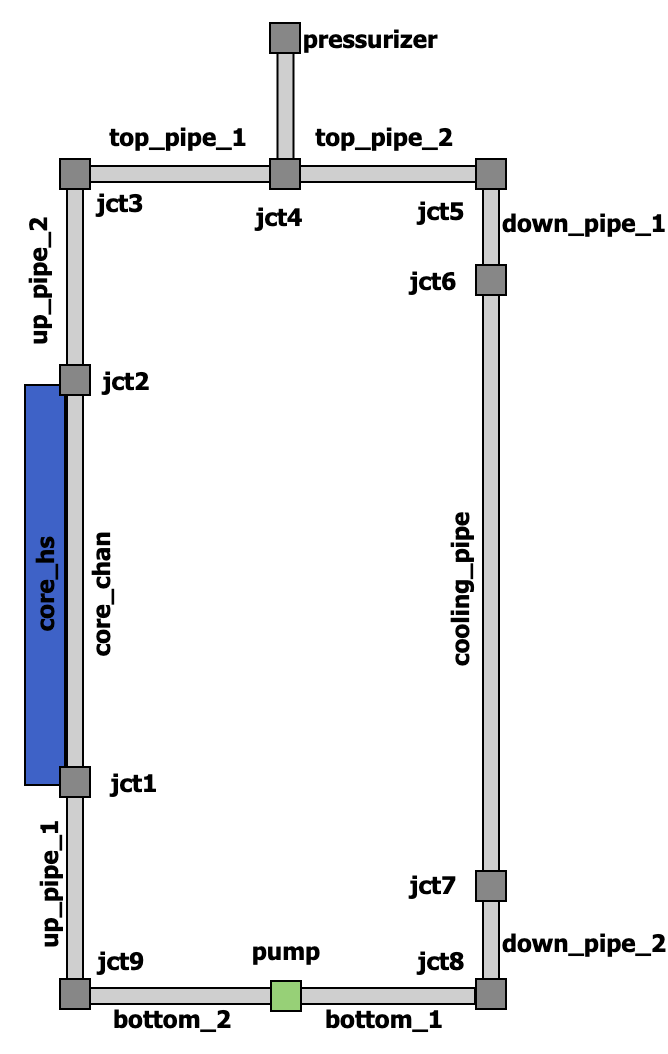

The diagram above was exported from draw.io. Its source (the exported page's mxGraphModel, read from the mxfile embedded in the PNG):
<mxGraphModel dx="1114" dy="793" grid="1" gridSize="10" guides="1" tooltips="1" connect="1" arrows="1" fold="1" page="1" pageScale="1" pageWidth="850" pageHeight="1100" math="0" shadow="0">
  <root>
    <mxCell id="0" />
    <mxCell id="1" parent="0" />
    <mxCell id="MwL3oagpwyYsXVt1F9xw-1" value="" style="rounded=0;whiteSpace=wrap;html=1;fillColor=#CFCFCF;" parent="1" vertex="1">
      <mxGeometry x="236.25" y="134" width="8" height="60" as="geometry" />
    </mxCell>
    <mxCell id="BtQooNXcR5fRB2e_4Zmb-20" value="" style="rounded=0;whiteSpace=wrap;html=1;fillColor=#CFCFCF;direction=south;" parent="1" vertex="1">
      <mxGeometry x="135" y="601.5" width="200" height="8" as="geometry" />
    </mxCell>
    <mxCell id="BtQooNXcR5fRB2e_4Zmb-15" value="" style="rounded=0;whiteSpace=wrap;html=1;fillColor=#CFCFCF;direction=south;" parent="1" vertex="1">
      <mxGeometry x="139" y="190.5" width="200" height="8" as="geometry" />
    </mxCell>
    <mxCell id="BtQooNXcR5fRB2e_4Zmb-6" value="&lt;p style=&quot;line-height: 100%;&quot;&gt;&lt;b&gt;&lt;font face=&quot;Tahoma&quot; style=&quot;font-size: 12px;&quot;&gt;core_hs&lt;/font&gt;&lt;/b&gt;&lt;/p&gt;" style="rounded=0;whiteSpace=wrap;html=1;fillColor=#3E62C7;horizontal=0;" parent="1" vertex="1">
      <mxGeometry x="110" y="300" width="20" height="200" as="geometry" />
    </mxCell>
    <mxCell id="BtQooNXcR5fRB2e_4Zmb-1" value="" style="rounded=0;whiteSpace=wrap;html=1;fillColor=#CFCFCF;" parent="1" vertex="1">
      <mxGeometry x="131" y="200" width="8" height="400" as="geometry" />
    </mxCell>
    <mxCell id="BtQooNXcR5fRB2e_4Zmb-3" value="" style="rounded=0;whiteSpace=wrap;html=1;fillColor=#878787;" parent="1" vertex="1">
      <mxGeometry x="127.5" y="187" width="15" height="15" as="geometry" />
    </mxCell>
    <mxCell id="BtQooNXcR5fRB2e_4Zmb-7" value="" style="rounded=0;whiteSpace=wrap;html=1;fillColor=#878787;" parent="1" vertex="1">
      <mxGeometry x="127.5" y="290" width="15" height="15" as="geometry" />
    </mxCell>
    <mxCell id="BtQooNXcR5fRB2e_4Zmb-8" value="" style="rounded=0;whiteSpace=wrap;html=1;fillColor=#878787;" parent="1" vertex="1">
      <mxGeometry x="127.5" y="491" width="15" height="15" as="geometry" />
    </mxCell>
    <mxCell id="BtQooNXcR5fRB2e_4Zmb-9" value="" style="rounded=0;whiteSpace=wrap;html=1;fillColor=#878787;" parent="1" vertex="1">
      <mxGeometry x="127.5" y="597" width="15" height="15" as="geometry" />
    </mxCell>
    <mxCell id="BtQooNXcR5fRB2e_4Zmb-10" value="&lt;p style=&quot;line-height: 100%;&quot;&gt;&lt;font face=&quot;Tahoma&quot;&gt;&lt;b style=&quot;&quot;&gt;&lt;font style=&quot;font-size: 12px;&quot;&gt;core_chan&lt;/font&gt;&lt;br&gt;&lt;/b&gt;&lt;/font&gt;&lt;/p&gt;" style="text;html=1;strokeColor=none;fillColor=none;align=center;verticalAlign=middle;whiteSpace=wrap;rounded=0;rotation=270;" parent="1" vertex="1">
      <mxGeometry x="73" y="390" width="150" height="30" as="geometry" />
    </mxCell>
    <mxCell id="BtQooNXcR5fRB2e_4Zmb-11" value="&lt;p style=&quot;line-height: 100%;&quot;&gt;&lt;font size=&quot;1&quot; face=&quot;Tahoma&quot; style=&quot;&quot;&gt;&lt;b style=&quot;font-size: 12px;&quot;&gt;jct1&lt;/b&gt;&lt;/font&gt;&lt;/p&gt;" style="text;html=1;strokeColor=none;fillColor=none;align=center;verticalAlign=middle;whiteSpace=wrap;rounded=0;" parent="1" vertex="1">
      <mxGeometry x="135" y="483.5" width="60" height="30" as="geometry" />
    </mxCell>
    <mxCell id="BtQooNXcR5fRB2e_4Zmb-12" value="&lt;p style=&quot;line-height: 100%;&quot;&gt;&lt;font size=&quot;1&quot; face=&quot;Tahoma&quot; style=&quot;&quot;&gt;&lt;b style=&quot;font-size: 12px;&quot;&gt;jct2&lt;/b&gt;&lt;/font&gt;&lt;/p&gt;" style="text;html=1;strokeColor=none;fillColor=none;align=center;verticalAlign=middle;whiteSpace=wrap;rounded=0;" parent="1" vertex="1">
      <mxGeometry x="131" y="282.5" width="60" height="30" as="geometry" />
    </mxCell>
    <mxCell id="BtQooNXcR5fRB2e_4Zmb-13" value="&lt;p style=&quot;line-height: 100%;&quot;&gt;&lt;font size=&quot;1&quot; face=&quot;Tahoma&quot; style=&quot;&quot;&gt;&lt;b style=&quot;font-size: 12px;&quot;&gt;jct3&lt;/b&gt;&lt;/font&gt;&lt;/p&gt;" style="text;html=1;strokeColor=none;fillColor=none;align=center;verticalAlign=middle;whiteSpace=wrap;rounded=0;" parent="1" vertex="1">
      <mxGeometry x="128" y="194" width="60" height="30" as="geometry" />
    </mxCell>
    <mxCell id="BtQooNXcR5fRB2e_4Zmb-14" value="" style="rounded=0;whiteSpace=wrap;html=1;fillColor=#CFCFCF;" parent="1" vertex="1">
      <mxGeometry x="339" y="198.5" width="8" height="400" as="geometry" />
    </mxCell>
    <mxCell id="BtQooNXcR5fRB2e_4Zmb-16" value="" style="rounded=0;whiteSpace=wrap;html=1;fillColor=#878787;" parent="1" vertex="1">
      <mxGeometry x="335.5" y="187" width="15" height="15" as="geometry" />
    </mxCell>
    <mxCell id="BtQooNXcR5fRB2e_4Zmb-17" value="" style="rounded=0;whiteSpace=wrap;html=1;fillColor=#878787;" parent="1" vertex="1">
      <mxGeometry x="335.5" y="240" width="15" height="15" as="geometry" />
    </mxCell>
    <mxCell id="BtQooNXcR5fRB2e_4Zmb-18" value="" style="rounded=0;whiteSpace=wrap;html=1;fillColor=#878787;" parent="1" vertex="1">
      <mxGeometry x="335.5" y="543" width="15" height="15" as="geometry" />
    </mxCell>
    <mxCell id="BtQooNXcR5fRB2e_4Zmb-19" value="" style="rounded=0;whiteSpace=wrap;html=1;fillColor=#878787;" parent="1" vertex="1">
      <mxGeometry x="335.5" y="597" width="15" height="15" as="geometry" />
    </mxCell>
    <mxCell id="BtQooNXcR5fRB2e_4Zmb-22" value="" style="rounded=0;whiteSpace=wrap;html=1;fillColor=#878787;" parent="1" vertex="1">
      <mxGeometry x="232.5" y="187" width="15" height="15" as="geometry" />
    </mxCell>
    <mxCell id="BtQooNXcR5fRB2e_4Zmb-29" value="&lt;p style=&quot;line-height: 100%;&quot;&gt;&lt;font face=&quot;Tahoma&quot;&gt;&lt;b style=&quot;&quot;&gt;&lt;font style=&quot;font-size: 12px;&quot;&gt;cooling_pipe&lt;/font&gt;&lt;/b&gt;&lt;/font&gt;&lt;/p&gt;" style="text;html=1;strokeColor=none;fillColor=none;align=center;verticalAlign=middle;whiteSpace=wrap;rounded=0;rotation=270;" parent="1" vertex="1">
      <mxGeometry x="252.5" y="388" width="150" height="30" as="geometry" />
    </mxCell>
    <mxCell id="BtQooNXcR5fRB2e_4Zmb-31" value="" style="rounded=0;whiteSpace=wrap;html=1;fillColor=#97D077;" parent="1" vertex="1">
      <mxGeometry x="233" y="598" width="15" height="15" as="geometry" />
    </mxCell>
    <mxCell id="BtQooNXcR5fRB2e_4Zmb-32" value="&lt;p style=&quot;line-height: 100%;&quot;&gt;&lt;font size=&quot;1&quot; face=&quot;Tahoma&quot; style=&quot;&quot;&gt;&lt;b style=&quot;font-size: 12px;&quot;&gt;pump&lt;/b&gt;&lt;/font&gt;&lt;/p&gt;" style="text;html=1;strokeColor=none;fillColor=none;align=center;verticalAlign=middle;whiteSpace=wrap;rounded=0;" parent="1" vertex="1">
      <mxGeometry x="210.5" y="568" width="60" height="30" as="geometry" />
    </mxCell>
    <mxCell id="BtQooNXcR5fRB2e_4Zmb-33" value="&lt;p style=&quot;line-height: 100%;&quot;&gt;&lt;font size=&quot;1&quot; face=&quot;Tahoma&quot; style=&quot;&quot;&gt;&lt;b style=&quot;font-size: 12px;&quot;&gt;jct4&lt;/b&gt;&lt;/font&gt;&lt;/p&gt;" style="text;html=1;strokeColor=none;fillColor=none;align=center;verticalAlign=middle;whiteSpace=wrap;rounded=0;" parent="1" vertex="1">
      <mxGeometry x="205" y="202" width="65" height="28" as="geometry" />
    </mxCell>
    <mxCell id="BtQooNXcR5fRB2e_4Zmb-34" value="&lt;p style=&quot;line-height: 100%;&quot;&gt;&lt;font size=&quot;1&quot; face=&quot;Tahoma&quot; style=&quot;&quot;&gt;&lt;b style=&quot;font-size: 12px;&quot;&gt;jct5&lt;/b&gt;&lt;/font&gt;&lt;/p&gt;" style="text;html=1;strokeColor=none;fillColor=none;align=center;verticalAlign=middle;whiteSpace=wrap;rounded=0;" parent="1" vertex="1">
      <mxGeometry x="285.5" y="198.5" width="65" height="28" as="geometry" />
    </mxCell>
    <mxCell id="BtQooNXcR5fRB2e_4Zmb-35" value="&lt;p style=&quot;line-height: 100%;&quot;&gt;&lt;font size=&quot;1&quot; face=&quot;Tahoma&quot; style=&quot;&quot;&gt;&lt;b style=&quot;font-size: 12px;&quot;&gt;jct6&lt;/b&gt;&lt;/font&gt;&lt;/p&gt;" style="text;html=1;strokeColor=none;fillColor=none;align=center;verticalAlign=middle;whiteSpace=wrap;rounded=0;" parent="1" vertex="1">
      <mxGeometry x="282" y="233.5" width="65" height="28" as="geometry" />
    </mxCell>
    <mxCell id="BtQooNXcR5fRB2e_4Zmb-36" value="&lt;p style=&quot;line-height: 100%;&quot;&gt;&lt;font size=&quot;1&quot; face=&quot;Tahoma&quot; style=&quot;&quot;&gt;&lt;b style=&quot;font-size: 12px;&quot;&gt;jct7&lt;/b&gt;&lt;/font&gt;&lt;/p&gt;" style="text;html=1;strokeColor=none;fillColor=none;align=center;verticalAlign=middle;whiteSpace=wrap;rounded=0;" parent="1" vertex="1">
      <mxGeometry x="282" y="536" width="65" height="28" as="geometry" />
    </mxCell>
    <mxCell id="BtQooNXcR5fRB2e_4Zmb-37" value="&lt;p style=&quot;line-height: 100%;&quot;&gt;&lt;font size=&quot;1&quot; face=&quot;Tahoma&quot; style=&quot;&quot;&gt;&lt;b style=&quot;font-size: 12px;&quot;&gt;jct8&lt;/b&gt;&lt;/font&gt;&lt;/p&gt;" style="text;html=1;strokeColor=none;fillColor=none;align=center;verticalAlign=middle;whiteSpace=wrap;rounded=0;" parent="1" vertex="1">
      <mxGeometry x="285.5" y="573.5" width="65" height="28" as="geometry" />
    </mxCell>
    <mxCell id="BtQooNXcR5fRB2e_4Zmb-39" value="&lt;p style=&quot;line-height: 100%;&quot;&gt;&lt;font size=&quot;1&quot; face=&quot;Tahoma&quot; style=&quot;&quot;&gt;&lt;b style=&quot;font-size: 12px;&quot;&gt;jct9&lt;/b&gt;&lt;/font&gt;&lt;/p&gt;" style="text;html=1;strokeColor=none;fillColor=none;align=center;verticalAlign=middle;whiteSpace=wrap;rounded=0;" parent="1" vertex="1">
      <mxGeometry x="125.5" y="573.5" width="65" height="28" as="geometry" />
    </mxCell>
    <mxCell id="BtQooNXcR5fRB2e_4Zmb-40" value="&lt;p style=&quot;line-height: 100%;&quot;&gt;&lt;font face=&quot;Tahoma&quot; style=&quot;font-size: 14px;&quot;&gt;&lt;b style=&quot;font-size: 12px;&quot;&gt;top_pipe_1&lt;/b&gt;&lt;/font&gt;&lt;/p&gt;" style="text;html=1;strokeColor=none;fillColor=none;align=center;verticalAlign=middle;whiteSpace=wrap;rounded=0;" parent="1" vertex="1">
      <mxGeometry x="156.5" y="160.5" width="60" height="30" as="geometry" />
    </mxCell>
    <mxCell id="BtQooNXcR5fRB2e_4Zmb-41" value="&lt;p style=&quot;line-height: 100%;&quot;&gt;&lt;font size=&quot;1&quot; face=&quot;Tahoma&quot; style=&quot;&quot;&gt;&lt;b style=&quot;font-size: 12px;&quot;&gt;down_pipe_2&lt;/b&gt;&lt;/font&gt;&lt;/p&gt;" style="text;html=1;strokeColor=none;fillColor=none;align=center;verticalAlign=middle;whiteSpace=wrap;rounded=0;" parent="1" vertex="1">
      <mxGeometry x="360" y="564" width="60" height="30" as="geometry" />
    </mxCell>
    <mxCell id="BtQooNXcR5fRB2e_4Zmb-42" value="&lt;p style=&quot;line-height: 100%;&quot;&gt;&lt;font size=&quot;1&quot; face=&quot;Tahoma&quot; style=&quot;&quot;&gt;&lt;b style=&quot;font-size: 12px;&quot;&gt;down_pipe_1&lt;/b&gt;&lt;/font&gt;&lt;/p&gt;" style="text;html=1;strokeColor=none;fillColor=none;align=center;verticalAlign=middle;whiteSpace=wrap;rounded=0;" parent="1" vertex="1">
      <mxGeometry x="360" y="203.5" width="60" height="30" as="geometry" />
    </mxCell>
    <mxCell id="BtQooNXcR5fRB2e_4Zmb-43" value="&lt;p style=&quot;line-height: 100%;&quot;&gt;&lt;font face=&quot;Tahoma&quot; style=&quot;font-size: 14px;&quot;&gt;&lt;b style=&quot;font-size: 12px;&quot;&gt;top_pipe_2&lt;/b&gt;&lt;/font&gt;&lt;/p&gt;" style="text;html=1;strokeColor=none;fillColor=none;align=center;verticalAlign=middle;whiteSpace=wrap;rounded=0;" parent="1" vertex="1">
      <mxGeometry x="260" y="160.5" width="60" height="30" as="geometry" />
    </mxCell>
    <mxCell id="BtQooNXcR5fRB2e_4Zmb-44" value="&lt;p style=&quot;line-height: 100%;&quot;&gt;&lt;font face=&quot;Tahoma&quot;&gt;&lt;b style=&quot;&quot;&gt;&lt;font style=&quot;font-size: 12px;&quot;&gt;up_pipe_2&lt;/font&gt;&lt;/b&gt;&lt;/font&gt;&lt;/p&gt;" style="text;html=1;strokeColor=none;fillColor=none;align=center;verticalAlign=middle;whiteSpace=wrap;rounded=0;rotation=270;" parent="1" vertex="1">
      <mxGeometry x="41" y="233.5" width="150" height="30" as="geometry" />
    </mxCell>
    <mxCell id="BtQooNXcR5fRB2e_4Zmb-45" value="&lt;p style=&quot;line-height: 100%;&quot;&gt;&lt;font face=&quot;Tahoma&quot;&gt;&lt;b style=&quot;&quot;&gt;&lt;font style=&quot;font-size: 12px;&quot;&gt;up_pipe_1&lt;/font&gt;&lt;/b&gt;&lt;/font&gt;&lt;/p&gt;" style="text;html=1;strokeColor=none;fillColor=none;align=center;verticalAlign=middle;whiteSpace=wrap;rounded=0;rotation=270;" parent="1" vertex="1">
      <mxGeometry x="47" y="535" width="150" height="30" as="geometry" />
    </mxCell>
    <mxCell id="BtQooNXcR5fRB2e_4Zmb-47" value="&lt;p style=&quot;line-height: 100%;&quot;&gt;&lt;font size=&quot;1&quot; face=&quot;Tahoma&quot; style=&quot;&quot;&gt;&lt;b style=&quot;font-size: 12px;&quot;&gt;bottom_2&lt;/b&gt;&lt;/font&gt;&lt;/p&gt;" style="text;html=1;strokeColor=none;fillColor=none;align=center;verticalAlign=middle;whiteSpace=wrap;rounded=0;" parent="1" vertex="1">
      <mxGeometry x="153.5" y="601.5" width="60" height="30" as="geometry" />
    </mxCell>
    <mxCell id="BtQooNXcR5fRB2e_4Zmb-48" value="&lt;p style=&quot;line-height: 100%;&quot;&gt;&lt;font size=&quot;1&quot; face=&quot;Tahoma&quot; style=&quot;&quot;&gt;&lt;b style=&quot;font-size: 12px;&quot;&gt;bottom_1&lt;/b&gt;&lt;/font&gt;&lt;/p&gt;" style="text;html=1;strokeColor=none;fillColor=none;align=center;verticalAlign=middle;whiteSpace=wrap;rounded=0;" parent="1" vertex="1">
      <mxGeometry x="260" y="601.5" width="60" height="30" as="geometry" />
    </mxCell>
    <mxCell id="MwL3oagpwyYsXVt1F9xw-2" value="" style="rounded=0;whiteSpace=wrap;html=1;fillColor=#878787;" parent="1" vertex="1">
      <mxGeometry x="232.5" y="119" width="15" height="15" as="geometry" />
    </mxCell>
    <mxCell id="MwL3oagpwyYsXVt1F9xw-3" value="&lt;p style=&quot;line-height: 100%;&quot;&gt;&lt;font face=&quot;Tahoma&quot; style=&quot;font-size: 14px;&quot;&gt;&lt;b style=&quot;font-size: 12px;&quot;&gt;pressurizer&lt;/b&gt;&lt;/font&gt;&lt;/p&gt;" style="text;html=1;strokeColor=none;fillColor=none;align=center;verticalAlign=middle;whiteSpace=wrap;rounded=0;" parent="1" vertex="1">
      <mxGeometry x="252.5" y="111.5" width="60" height="30" as="geometry" />
    </mxCell>
  </root>
</mxGraphModel>